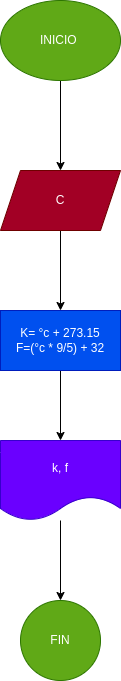

The diagram above was exported from draw.io. Its source (the exported page's mxGraphModel, read from the mxfile embedded in the PNG):
<mxGraphModel dx="662" dy="431" grid="1" gridSize="10" guides="1" tooltips="1" connect="1" arrows="1" fold="1" page="1" pageScale="1" pageWidth="1169" pageHeight="827" math="0" shadow="0">
  <root>
    <mxCell id="0" />
    <mxCell id="1" parent="0" />
    <mxCell id="4" value="" style="edgeStyle=none;html=1;" edge="1" parent="1" source="2" target="3">
      <mxGeometry relative="1" as="geometry" />
    </mxCell>
    <mxCell id="2" value="INICIO&amp;nbsp;" style="ellipse;whiteSpace=wrap;html=1;fillColor=#60a917;fontColor=#ffffff;strokeColor=#2D7600;" vertex="1" parent="1">
      <mxGeometry x="300" width="120" height="80" as="geometry" />
    </mxCell>
    <mxCell id="6" value="" style="edgeStyle=none;html=1;" edge="1" parent="1" source="3" target="5">
      <mxGeometry relative="1" as="geometry" />
    </mxCell>
    <mxCell id="3" value="C" style="shape=parallelogram;perimeter=parallelogramPerimeter;whiteSpace=wrap;html=1;fixedSize=1;fillColor=#a20025;fontColor=#ffffff;strokeColor=#6F0000;" vertex="1" parent="1">
      <mxGeometry x="300" y="170" width="120" height="60" as="geometry" />
    </mxCell>
    <mxCell id="8" value="" style="edgeStyle=none;html=1;" edge="1" parent="1" source="5" target="7">
      <mxGeometry relative="1" as="geometry" />
    </mxCell>
    <mxCell id="5" value="K= °c + 273.15&lt;br&gt;F=(°c * 9/5) + 32" style="whiteSpace=wrap;html=1;fillColor=#0050ef;fontColor=#ffffff;strokeColor=#001DBC;" vertex="1" parent="1">
      <mxGeometry x="300" y="310" width="120" height="60" as="geometry" />
    </mxCell>
    <mxCell id="10" value="" style="edgeStyle=none;html=1;" edge="1" parent="1" source="7" target="9">
      <mxGeometry relative="1" as="geometry" />
    </mxCell>
    <mxCell id="7" value="k, f" style="shape=document;whiteSpace=wrap;html=1;boundedLbl=1;fillColor=#6a00ff;fontColor=#ffffff;strokeColor=#3700CC;" vertex="1" parent="1">
      <mxGeometry x="300" y="440" width="120" height="80" as="geometry" />
    </mxCell>
    <mxCell id="9" value="FIN" style="ellipse;whiteSpace=wrap;html=1;fillColor=#60a917;fontColor=#ffffff;strokeColor=#2D7600;" vertex="1" parent="1">
      <mxGeometry x="320" y="600" width="80" height="80" as="geometry" />
    </mxCell>
  </root>
</mxGraphModel>